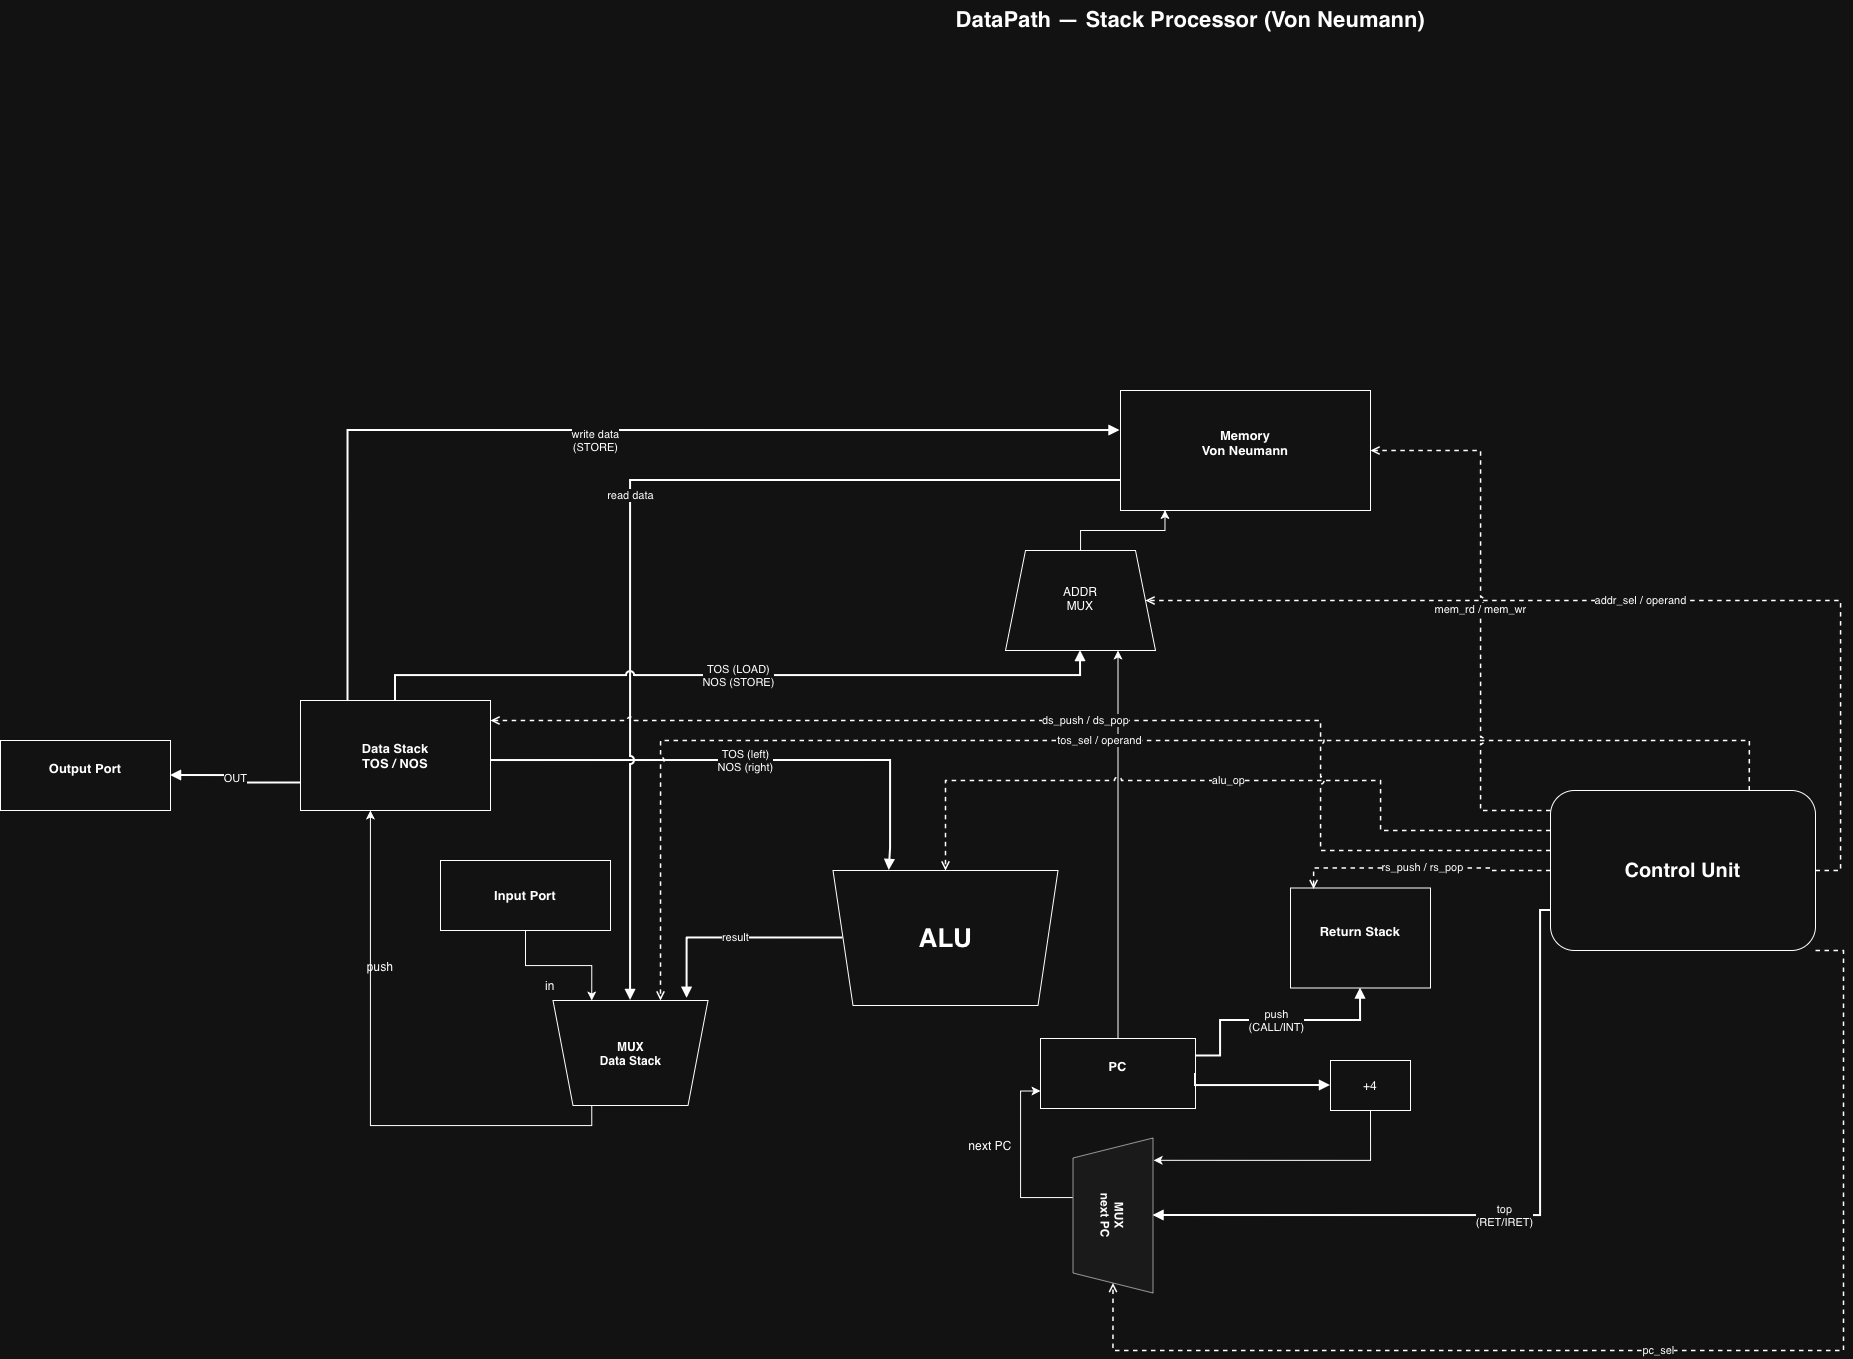

The diagram above was exported from draw.io. Its source (the exported page's mxGraphModel, read from the mxfile embedded in the PNG):
<mxGraphModel dx="3229" dy="2030" grid="1" gridSize="10" guides="1" tooltips="1" connect="1" arrows="1" fold="1" page="1" pageScale="1" pageWidth="1600" pageHeight="1050" math="0" shadow="0">
  <root>
    <mxCell id="0" />
    <mxCell id="1" parent="0" />
    <mxCell id="title" parent="1" style="text;html=1;strokeColor=none;fillColor=none;fontSize=22;fontStyle=1;align=center" value="DataPath — Stack Processor (Von Neumann)" vertex="1">
      <mxGeometry height="40" width="840" x="290" y="-320" as="geometry" />
    </mxCell>
    <mxCell id="mem" parent="1" style="rounded=0;whiteSpace=wrap;html=1;fontSize=13;fontStyle=1;align=center;verticalAlign=middle" value="Memory&lt;br&gt;Von Neumann&lt;div&gt;&lt;br/&gt;&lt;/div&gt;" vertex="1">
      <mxGeometry height="120" width="250" x="640" y="70" as="geometry" />
    </mxCell>
    <mxCell id="mux_a" parent="1" style="shape=trapezoid;perimeter=trapezoidPerimeter;whiteSpace=wrap;html=1;fixedSize=1;fontSize=12;fontStyle=1;direction=west;align=center;verticalAlign=middle;rotation=-180;" value="" vertex="1">
      <mxGeometry height="100" width="150" x="525" y="230" as="geometry" />
    </mxCell>
    <mxCell id="ds" parent="1" style="rounded=0;whiteSpace=wrap;html=1;fontSize=13;fontStyle=1;align=center;verticalAlign=middle" value="Data Stack&lt;br&gt;TOS / NOS" vertex="1">
      <mxGeometry height="110" width="190" x="-180" y="380" as="geometry" />
    </mxCell>
    <mxCell id="rs" parent="1" style="rounded=0;whiteSpace=wrap;html=1;fontSize=13;fontStyle=1;align=center;verticalAlign=middle" value="Return Stack&lt;div&gt;&lt;br/&gt;&lt;/div&gt;" vertex="1">
      <mxGeometry height="100" width="140" x="810" y="567.5" as="geometry" />
    </mxCell>
    <mxCell id="alu" parent="1" style="shape=trapezoid;perimeter=trapezoidPerimeter;whiteSpace=wrap;html=1;fixedSize=1;fontSize=12;fontStyle=1;direction=west;align=center;verticalAlign=middle" value="&lt;font style=&quot;font-size: 26px;&quot;&gt;ALU&lt;/font&gt;" vertex="1">
      <mxGeometry height="135" width="225" x="352.5" y="550" as="geometry" />
    </mxCell>
    <mxCell id="mux_t" parent="1" style="shape=trapezoid;perimeter=trapezoidPerimeter;whiteSpace=wrap;html=1;fixedSize=1;fontSize=12;fontStyle=1;direction=west;align=center;verticalAlign=middle" value="MUX&lt;br&gt;Data Stack" vertex="1">
      <mxGeometry height="105" width="155" x="72.5" y="680" as="geometry" />
    </mxCell>
    <mxCell id="lKNkmcoEYTkrftQNH8is-5" edge="1" parent="1" source="inp" style="edgeStyle=orthogonalEdgeStyle;rounded=0;orthogonalLoop=1;jettySize=auto;html=1;entryX=0.75;entryY=1;entryDx=0;entryDy=0;" target="mux_t">
      <mxGeometry relative="1" as="geometry" />
    </mxCell>
    <mxCell id="inp" parent="1" style="rounded=0;whiteSpace=wrap;html=1;fontSize=13;fontStyle=1;align=center;verticalAlign=middle" value="Input Port" vertex="1">
      <mxGeometry height="70" width="170" x="-40" y="540" as="geometry" />
    </mxCell>
    <mxCell id="outp" parent="1" style="rounded=0;whiteSpace=wrap;html=1;fontSize=13;fontStyle=1;align=center;verticalAlign=middle" value="Output Port&lt;div&gt;&lt;br/&gt;&lt;/div&gt;" vertex="1">
      <mxGeometry height="70" width="170" x="-480" y="420" as="geometry" />
    </mxCell>
    <mxCell id="2QbsezexyaYm-dMTo6IX-4" edge="1" parent="1" source="pc" style="edgeStyle=orthogonalEdgeStyle;rounded=0;orthogonalLoop=1;jettySize=auto;html=1;entryX=0.75;entryY=1;entryDx=0;entryDy=0;" target="mux_a">
      <mxGeometry relative="1" as="geometry" />
    </mxCell>
    <mxCell id="pc" parent="1" style="rounded=0;whiteSpace=wrap;html=1;fontSize=13;fontStyle=1;align=center;verticalAlign=middle" value="PC&lt;div&gt;&lt;br/&gt;&lt;/div&gt;" vertex="1">
      <mxGeometry height="70" width="155" x="560" y="718" as="geometry" />
    </mxCell>
    <mxCell id="lKNkmcoEYTkrftQNH8is-1" edge="1" parent="1" source="mux_p" style="edgeStyle=orthogonalEdgeStyle;rounded=0;orthogonalLoop=1;jettySize=auto;html=1;exitX=1;exitY=0.75;exitDx=0;exitDy=0;entryX=0;entryY=0.75;entryDx=0;entryDy=0;" target="pc">
      <mxGeometry relative="1" as="geometry">
        <Array as="points">
          <mxPoint x="540" y="877" />
          <mxPoint x="540" y="771" />
        </Array>
      </mxGeometry>
    </mxCell>
    <mxCell id="mux_p" parent="1" style="shape=trapezoid;perimeter=trapezoidPerimeter;whiteSpace=wrap;html=1;fixedSize=1;fillColor=#f5f5f5;strokeColor=#666666;fontSize=12;fontStyle=1;direction=west;align=center;verticalAlign=middle;rotation=90;" value="MUX&#10;next PC" vertex="1">
      <mxGeometry height="80" width="155" x="555" y="855" as="geometry" />
    </mxCell>
    <mxCell id="lKNkmcoEYTkrftQNH8is-10" edge="1" parent="1" source="cu" style="edgeStyle=orthogonalEdgeStyle;rounded=0;orthogonalLoop=1;jettySize=auto;html=1;entryX=0;entryY=0.5;entryDx=0;entryDy=0;exitX=1;exitY=1;exitDx=0;exitDy=0;endArrow=open;dashed=1;strokeWidth=1.5;" target="mux_p" value="pc_sel">
      <mxGeometry relative="1" as="geometry">
        <Array as="points">
          <mxPoint x="1363" y="630" />
          <mxPoint x="1363" y="1030" />
          <mxPoint x="632" y="1030" />
        </Array>
      </mxGeometry>
    </mxCell>
    <mxCell id="cu" parent="1" style="rounded=1;whiteSpace=wrap;html=1;fontSize=12;fontStyle=1;align=center;verticalAlign=middle;" value="&lt;font style=&quot;font-size: 20px;&quot;&gt;Control Unit&lt;/font&gt;" vertex="1">
      <mxGeometry height="160" width="265" x="1070" y="470" as="geometry" />
    </mxCell>
    <mxCell id="e1" edge="1" parent="1" style="edgeStyle=orthogonalEdgeStyle;rounded=0;html=1;endArrow=block;endFill=1;strokeWidth=2;jumpStyle=arc;exitX=1;exitY=0.75;exitDx=0;exitDy=0;entryX=0.75;entryY=1;entryDx=0;entryDy=0;" target="alu" value="TOS (left)&#10;NOS (right)">
      <mxGeometry relative="1" as="geometry">
        <Array as="points">
          <mxPoint x="410" y="440" />
          <mxPoint x="410" y="528" />
          <mxPoint x="409" y="528" />
        </Array>
        <mxPoint x="10" y="440.03" as="sourcePoint" />
        <mxPoint x="408.75" y="527.53" as="targetPoint" />
      </mxGeometry>
    </mxCell>
    <mxCell id="e2" edge="1" parent="1" source="alu" style="edgeStyle=orthogonalEdgeStyle;rounded=0;html=1;endArrow=block;endFill=1;strokeWidth=2;jumpStyle=arc;exitX=1;exitY=0.5;exitDx=0;exitDy=0;entryX=0.135;entryY=1.021;entryDx=0;entryDy=0;entryPerimeter=0;" target="mux_t" value="result">
      <mxGeometry relative="1" as="geometry">
        <Array as="points">
          <mxPoint x="207" y="618" />
        </Array>
      </mxGeometry>
    </mxCell>
    <mxCell id="e3" edge="1" parent="1" source="mem" style="edgeStyle=orthogonalEdgeStyle;rounded=0;html=1;endArrow=block;endFill=1;strokeWidth=2;jumpStyle=arc;exitX=0;exitY=0.75;exitDx=0;exitDy=0" target="mux_t" value="read data">
      <mxGeometry relative="1" as="geometry" />
    </mxCell>
    <mxCell id="e6" edge="1" parent="1" source="ds" style="edgeStyle=orthogonalEdgeStyle;rounded=0;html=1;endArrow=block;endFill=1;strokeWidth=2;jumpStyle=arc;exitX=0.5;exitY=0;exitDx=0;exitDy=0;entryX=0.5;entryY=1;entryDx=0;entryDy=0;" target="mux_a" value="TOS (LOAD)&#10;NOS (STORE)">
      <mxGeometry relative="1" as="geometry" />
    </mxCell>
    <mxCell id="e9" edge="1" parent="1" source="ds" style="edgeStyle=orthogonalEdgeStyle;rounded=0;html=1;endArrow=block;endFill=1;strokeWidth=2;jumpStyle=arc;exitX=0.25;exitY=0;exitDx=0;exitDy=0;entryX=0.008;entryY=0.915;entryDx=0;entryDy=0;entryPerimeter=0;labelPosition=center;verticalLabelPosition=middle;align=center;verticalAlign=middle;" value="write data&#10;(STORE)">
      <mxGeometry relative="1" x="-0.0058" y="-10" as="geometry">
        <mxPoint as="offset" />
        <Array as="points">
          <mxPoint x="-132" y="110" />
        </Array>
        <mxPoint x="0.040000000000000036" y="310.23" as="sourcePoint" />
        <mxPoint x="639.54" y="110.02999999999973" as="targetPoint" />
      </mxGeometry>
    </mxCell>
    <mxCell id="e10" edge="1" parent="1" source="ds" style="edgeStyle=orthogonalEdgeStyle;rounded=0;html=1;endArrow=block;endFill=1;strokeWidth=2;jumpStyle=arc;exitX=0;exitY=0.75;exitDx=0;exitDy=0;entryX=1;entryY=0.5;entryDx=0;entryDy=0" target="outp" value="OUT">
      <mxGeometry relative="1" as="geometry" />
    </mxCell>
    <mxCell id="e11" edge="1" parent="1" source="pc" style="edgeStyle=orthogonalEdgeStyle;rounded=0;html=1;endArrow=block;endFill=1;strokeWidth=2;jumpStyle=arc;exitX=1;exitY=0.25;exitDx=0;exitDy=0;entryX=0.5;entryY=1;entryDx=0;entryDy=0;" target="rs" value="push&#10;(CALL/INT)">
      <mxGeometry relative="1" as="geometry">
        <Array as="points">
          <mxPoint x="740" y="735" />
          <mxPoint x="740" y="700" />
          <mxPoint x="880" y="700" />
        </Array>
      </mxGeometry>
    </mxCell>
    <mxCell id="e12" edge="1" parent="1" source="cu" style="edgeStyle=orthogonalEdgeStyle;rounded=0;html=1;endArrow=block;endFill=1;strokeWidth=2;jumpStyle=arc;entryX=0.5;entryY=1;entryDx=0;entryDy=0;exitX=0;exitY=0.75;exitDx=0;exitDy=0;" target="mux_p" value="top&#10;(RET/IRET)">
      <mxGeometry relative="1" as="geometry">
        <Array as="points">
          <mxPoint x="1060" y="590" />
          <mxPoint x="1060" y="895" />
        </Array>
        <mxPoint x="1120" y="60" as="sourcePoint" />
      </mxGeometry>
    </mxCell>
    <mxCell id="e13" edge="1" parent="1" source="pc" style="edgeStyle=orthogonalEdgeStyle;rounded=0;html=1;endArrow=block;endFill=1;strokeWidth=2;jumpStyle=arc;exitX=1;exitY=0.5;exitDx=0;exitDy=0;entryX=0;entryY=0.5;entryDx=0;entryDy=0;" target="xV41dm8yOYQVVbZP2x5I-1" value="">
      <mxGeometry relative="1" as="geometry">
        <Array as="points">
          <mxPoint x="715" y="765" />
        </Array>
        <mxPoint x="820.0000000000055" y="775.5" as="targetPoint" />
      </mxGeometry>
    </mxCell>
    <mxCell id="c1" edge="1" parent="1" source="cu" style="edgeStyle=orthogonalEdgeStyle;rounded=0;html=1;endArrow=open;dashed=1;strokeWidth=1.5;jumpStyle=arc;exitX=0.75;exitY=0;exitDx=0;exitDy=0;" value="tos_sel / operand">
      <mxGeometry relative="1" as="geometry">
        <Array as="points">
          <mxPoint x="1269" y="420" />
          <mxPoint x="180" y="420" />
        </Array>
        <mxPoint x="1400" y="470" as="sourcePoint" />
        <mxPoint x="180" y="680" as="targetPoint" />
      </mxGeometry>
    </mxCell>
    <mxCell id="c2" edge="1" parent="1" source="cu" style="edgeStyle=orthogonalEdgeStyle;rounded=0;html=1;endArrow=open;dashed=1;strokeWidth=1.5;jumpStyle=arc" target="mux_a" value="addr_sel / operand">
      <mxGeometry relative="1" as="geometry">
        <Array as="points">
          <mxPoint x="1360" y="280" />
        </Array>
      </mxGeometry>
    </mxCell>
    <mxCell id="c4" edge="1" parent="1" source="cu" style="edgeStyle=orthogonalEdgeStyle;rounded=0;html=1;endArrow=open;dashed=1;strokeWidth=1.5;jumpStyle=arc" target="alu" value="alu_op">
      <mxGeometry relative="1" as="geometry">
        <Array as="points">
          <mxPoint x="1230" y="510" />
          <mxPoint x="900" y="510" />
          <mxPoint x="900" y="460" />
          <mxPoint x="260" y="460" />
        </Array>
      </mxGeometry>
    </mxCell>
    <mxCell id="c5" edge="1" parent="1" source="cu" style="edgeStyle=orthogonalEdgeStyle;rounded=0;html=1;endArrow=open;dashed=1;strokeWidth=1.5;jumpStyle=arc;" target="ds" value="ds_push / ds_pop">
      <mxGeometry relative="1" as="geometry">
        <Array as="points">
          <mxPoint x="840" y="530" />
          <mxPoint x="840" y="400" />
        </Array>
      </mxGeometry>
    </mxCell>
    <mxCell id="c7" edge="1" parent="1" source="cu" style="edgeStyle=orthogonalEdgeStyle;rounded=0;html=1;endArrow=open;dashed=1;strokeWidth=1.5;jumpStyle=arc" target="mem" value="mem_rd / mem_wr">
      <mxGeometry relative="1" as="geometry">
        <Array as="points">
          <mxPoint x="1230" y="490" />
          <mxPoint x="1000" y="490" />
          <mxPoint x="1000" y="130" />
          <mxPoint x="810" y="130" />
        </Array>
      </mxGeometry>
    </mxCell>
    <mxCell id="lKNkmcoEYTkrftQNH8is-2" parent="1" style="text;html=1;whiteSpace=wrap;strokeColor=none;fillColor=none;align=center;verticalAlign=middle;rounded=0;" value="next PC" vertex="1">
      <mxGeometry height="30" width="60" x="480" y="810" as="geometry" />
    </mxCell>
    <mxCell id="lKNkmcoEYTkrftQNH8is-3" edge="1" parent="1" source="mux_t" style="edgeStyle=orthogonalEdgeStyle;rounded=0;orthogonalLoop=1;jettySize=auto;html=1;entryX=0.368;entryY=1;entryDx=0;entryDy=0;entryPerimeter=0;exitX=0.75;exitY=0;exitDx=0;exitDy=0;" target="ds">
      <mxGeometry relative="1" as="geometry" />
    </mxCell>
    <mxCell id="lKNkmcoEYTkrftQNH8is-4" parent="1" style="text;html=1;whiteSpace=wrap;strokeColor=none;fillColor=none;align=center;verticalAlign=middle;rounded=0;" value="push" vertex="1">
      <mxGeometry height="30" width="60" x="-130" y="631" as="geometry" />
    </mxCell>
    <mxCell id="lKNkmcoEYTkrftQNH8is-6" parent="1" style="text;html=1;whiteSpace=wrap;strokeColor=none;fillColor=none;align=center;verticalAlign=middle;rounded=0;" value="in" vertex="1">
      <mxGeometry height="30" width="60" x="40" y="650" as="geometry" />
    </mxCell>
    <mxCell id="lKNkmcoEYTkrftQNH8is-8" edge="1" parent="1" source="xV41dm8yOYQVVbZP2x5I-1" style="edgeStyle=orthogonalEdgeStyle;rounded=0;orthogonalLoop=1;jettySize=auto;html=1;exitX=0.5;exitY=1;exitDx=0;exitDy=0;entryX=0.856;entryY=1.009;entryDx=0;entryDy=0;entryPerimeter=0;" target="mux_p">
      <mxGeometry relative="1" as="geometry">
        <mxPoint x="839.9135174049406" y="794.7112535981055" as="sourcePoint" />
      </mxGeometry>
    </mxCell>
    <mxCell id="2QbsezexyaYm-dMTo6IX-3" edge="1" parent="1" source="cu" style="edgeStyle=orthogonalEdgeStyle;rounded=0;orthogonalLoop=1;jettySize=auto;html=1;exitX=0;exitY=0.5;exitDx=0;exitDy=0;entryX=0.165;entryY=0.01;entryDx=0;entryDy=0;entryPerimeter=0;endArrow=open;endFill=0;dashed=1;strokeWidth=1.5;" target="rs" value="rs_push / rs_pop">
      <mxGeometry relative="1" as="geometry" />
    </mxCell>
    <mxCell id="2QbsezexyaYm-dMTo6IX-5" edge="1" parent="1" source="mux_a" style="edgeStyle=orthogonalEdgeStyle;rounded=0;orthogonalLoop=1;jettySize=auto;html=1;entryX=0.178;entryY=0.997;entryDx=0;entryDy=0;entryPerimeter=0;" target="mem">
      <mxGeometry relative="1" as="geometry" />
    </mxCell>
    <mxCell id="2QbsezexyaYm-dMTo6IX-6" parent="1" style="text;html=1;whiteSpace=wrap;strokeColor=none;fillColor=none;align=center;verticalAlign=middle;rounded=0;" value="ADDR MUX&lt;div&gt;&lt;br&gt;&lt;/div&gt;" vertex="1">
      <mxGeometry height="30" width="60" x="570" y="270" as="geometry" />
    </mxCell>
    <mxCell id="xV41dm8yOYQVVbZP2x5I-1" parent="1" style="whiteSpace=wrap;html=1;" value="+4" vertex="1">
      <mxGeometry height="50" width="80" x="850" y="740" as="geometry" />
    </mxCell>
  </root>
</mxGraphModel>